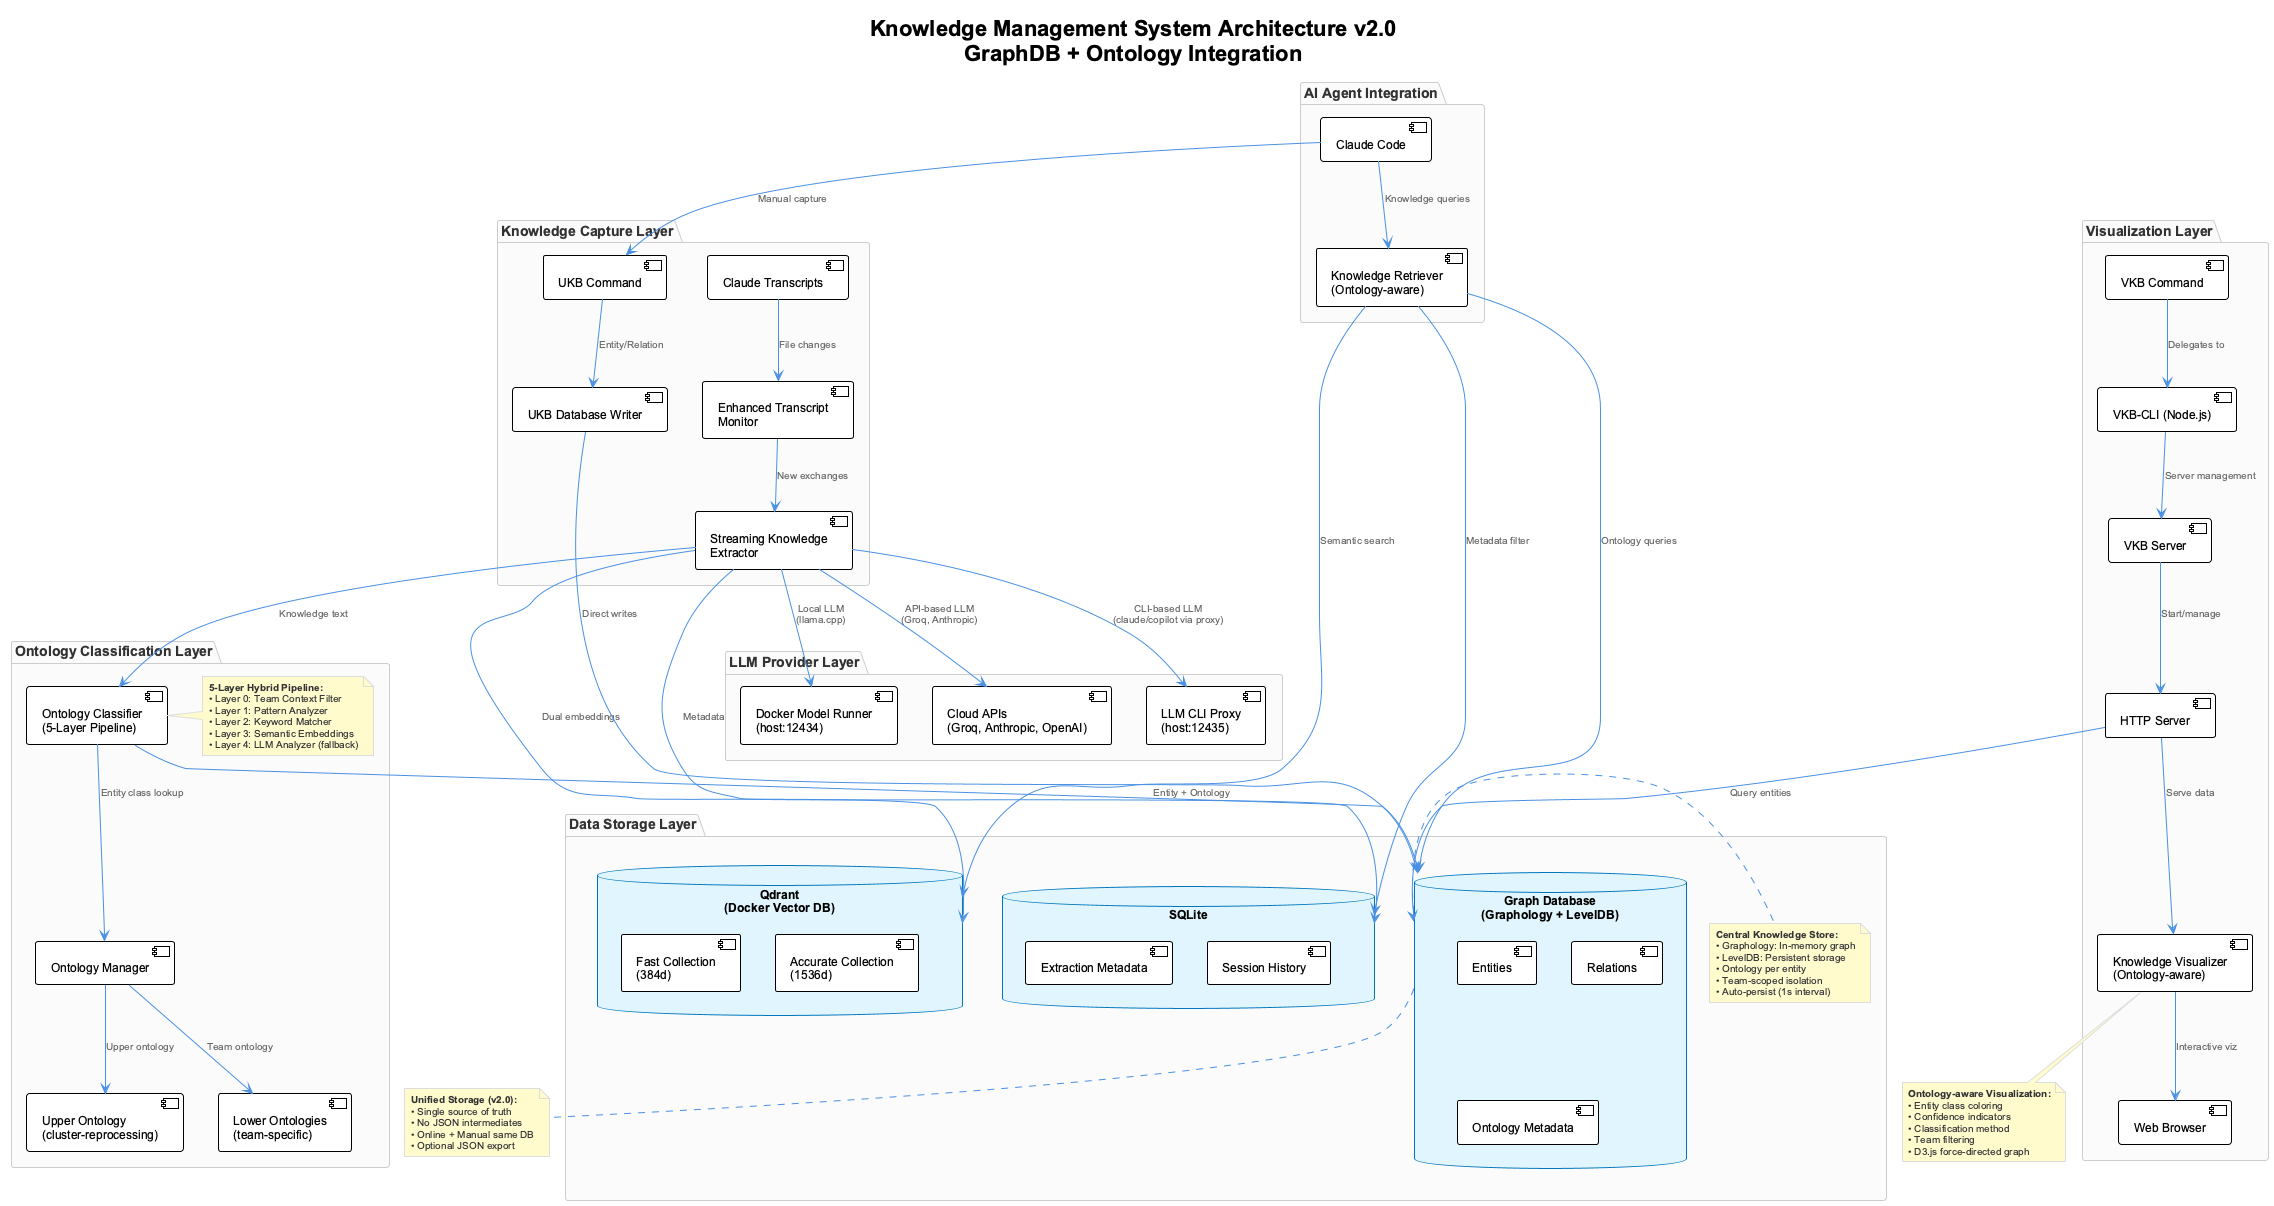

The diagram above was rendered by PlantUML. Its source (embedded in the PNG):
@startuml system-architecture
!include _standard-style.puml

title Knowledge Management System Architecture v2.0\nGraphDB + Ontology Integration

top to bottom direction

package "Knowledge Capture Layer" {
  [Claude Transcripts] as transcripts
  [Enhanced Transcript\nMonitor] as monitor
  [Streaming Knowledge\nExtractor] as extractor
  [UKB Command] as ukb
  [UKB Database Writer] as writer
}

package "Ontology Classification Layer" {
  [Ontology Manager] as ontomgr
  [Ontology Classifier\n(5-Layer Pipeline)] as classifier
  [Upper Ontology\n(cluster-reprocessing)] as upper
  [Lower Ontologies\n(team-specific)] as lower

  note right of classifier
    **5-Layer Hybrid Pipeline:**
    • Layer 0: Team Context Filter
    • Layer 1: Pattern Analyzer
    • Layer 2: Keyword Matcher
    • Layer 3: Semantic Embeddings
    • Layer 4: LLM Analyzer (fallback)
  end note
}

package "Data Storage Layer" {
  database "Graph Database\n(Graphology + LevelDB)" as graphdb {
    [Entities]
    [Relations]
    [Ontology Metadata]
  }

  database "Qdrant\n(Docker Vector DB)" as qdrant {
    [Fast Collection\n(384d)]
    [Accurate Collection\n(1536d)]
  }

  database "SQLite" as sqlite {
    [Extraction Metadata]
    [Session History]
  }

  note right of graphdb
    **Central Knowledge Store:**
    • Graphology: In-memory graph
    • LevelDB: Persistent storage
    • Ontology per entity
    • Team-scoped isolation
    • Auto-persist (1s interval)
  end note
}

package "Visualization Layer" {
  [VKB Command] as vkb
  [VKB-CLI (Node.js)] as vkbcli
  [VKB Server] as vkbserver
  [HTTP Server] as server
  [Knowledge Visualizer\n(Ontology-aware)] as visualizer
  [Web Browser] as browser
}

package "AI Agent Integration" {
  [Claude Code] as claude
  [Knowledge Retriever\n(Ontology-aware)] as retriever
}

package "LLM Provider Layer" {
  [LLM CLI Proxy\n(host:12435)] as llmproxy
  [Docker Model Runner\n(host:12434)] as dmr
  [Cloud APIs\n(Groq, Anthropic, OpenAI)] as cloudapi
}

' === Online Learning Flow ===
transcripts --> monitor : File changes
monitor --> extractor : New exchanges
extractor --> classifier : Knowledge text
classifier --> ontomgr : Entity class lookup
ontomgr --> upper : Upper ontology
ontomgr --> lower : Team ontology
classifier --> graphdb : Entity + Ontology
extractor --> qdrant : Dual embeddings
extractor --> sqlite : Metadata

' === Manual Learning Flow ===
claude --> ukb : Manual capture
ukb --> writer : Entity/Relation
writer --> graphdb : Direct writes

' === Visualization Flow ===
vkb --> vkbcli : Delegates to
vkbcli --> vkbserver : Server management
vkbserver --> server : Start/manage
server --> graphdb : Query entities
server --> visualizer : Serve data
visualizer --> browser : Interactive viz

' === LLM Provider Flow ===
extractor --> llmproxy : CLI-based LLM\n(claude/copilot via proxy)
extractor --> dmr : Local LLM\n(llama.cpp)
extractor --> cloudapi : API-based LLM\n(Groq, Anthropic)

' === Retrieval Flow ===
claude --> retriever : Knowledge queries
retriever --> graphdb : Ontology queries
retriever --> qdrant : Semantic search
retriever --> sqlite : Metadata filter

note bottom of graphdb
  **Unified Storage (v2.0):**
  • Single source of truth
  • No JSON intermediates
  • Online + Manual same DB
  • Optional JSON export
end note

note bottom of visualizer
  **Ontology-aware Visualization:**
  • Entity class coloring
  • Confidence indicators
  • Classification method
  • Team filtering
  • D3.js force-directed graph
end note

@enduml